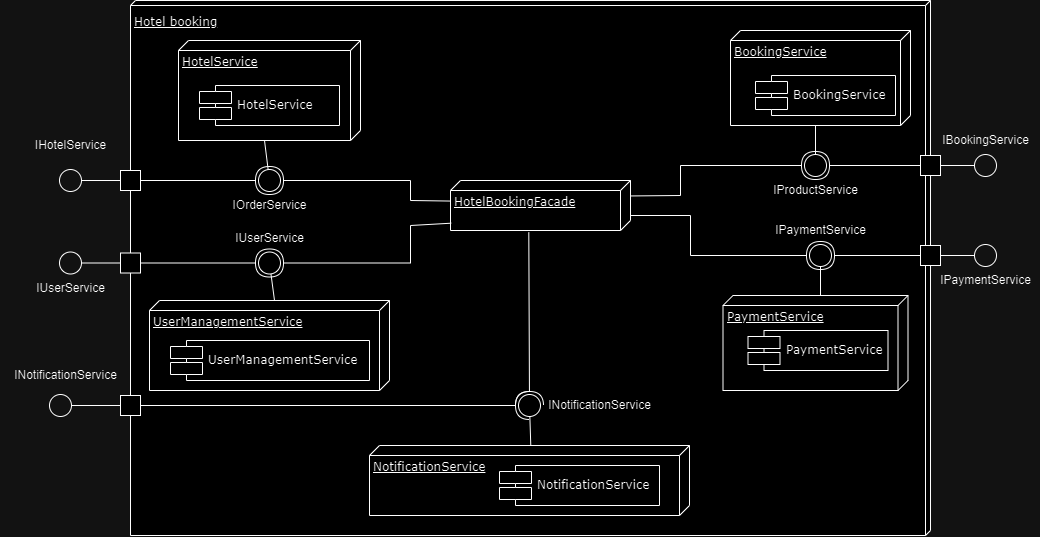

The diagram above was exported from draw.io. Its source (the exported page's mxGraphModel, read from the mxfile embedded in the PNG):
<mxGraphModel dx="2861" dy="644" grid="1" gridSize="10" guides="1" tooltips="1" connect="1" arrows="1" fold="1" page="1" pageScale="1" pageWidth="850" pageHeight="1100" math="0" shadow="0">
  <root>
    <mxCell id="0" />
    <mxCell id="1" parent="0" />
    <mxCell id="8Zy6tLnmkr8Xdc4mqqAS-1" value="Hotel booking" style="verticalAlign=top;align=left;spacingTop=8;spacingLeft=2;spacingRight=12;shape=cube;size=5;direction=south;fontStyle=4;html=1;rounded=0;shadow=0;comic=0;labelBackgroundColor=none;strokeWidth=1;fontFamily=Verdana;fontSize=12" vertex="1" parent="1">
      <mxGeometry x="-930" y="140" width="800" height="535" as="geometry" />
    </mxCell>
    <mxCell id="8Zy6tLnmkr8Xdc4mqqAS-2" value="BookingService  " style="verticalAlign=top;align=left;spacingTop=8;spacingLeft=2;spacingRight=12;shape=cube;size=10;direction=south;fontStyle=4;html=1;rounded=0;shadow=0;comic=0;labelBackgroundColor=none;strokeWidth=1;fontFamily=Verdana;fontSize=12" vertex="1" parent="1">
      <mxGeometry x="-330" y="170" width="180" height="95" as="geometry" />
    </mxCell>
    <mxCell id="8Zy6tLnmkr8Xdc4mqqAS-3" value="BookingService  " style="shape=component;align=left;spacingLeft=36;rounded=0;shadow=0;comic=0;labelBackgroundColor=none;strokeWidth=1;fontFamily=Verdana;fontSize=12;html=1;" vertex="1" parent="1">
      <mxGeometry x="-305" y="215" width="140" height="40" as="geometry" />
    </mxCell>
    <mxCell id="8Zy6tLnmkr8Xdc4mqqAS-4" value="&lt;font style=&quot;font-size: 12px;&quot;&gt;IProductService&lt;/font&gt;" style="text;html=1;align=center;verticalAlign=middle;resizable=0;points=[];autosize=1;strokeColor=none;fillColor=none;spacing=2;" vertex="1" parent="1">
      <mxGeometry x="-300" y="315" width="110" height="30" as="geometry" />
    </mxCell>
    <mxCell id="8Zy6tLnmkr8Xdc4mqqAS-5" value="HotelBookingFacade" style="verticalAlign=top;align=left;spacingTop=8;spacingLeft=2;spacingRight=12;shape=cube;size=10;direction=south;fontStyle=4;html=1;rounded=0;shadow=0;comic=0;labelBackgroundColor=none;strokeWidth=1;fontFamily=Verdana;fontSize=12" vertex="1" parent="1">
      <mxGeometry x="-610" y="320" width="180" height="50" as="geometry" />
    </mxCell>
    <mxCell id="8Zy6tLnmkr8Xdc4mqqAS-6" value="PaymentService    " style="verticalAlign=top;align=left;spacingTop=8;spacingLeft=2;spacingRight=12;shape=cube;size=10;direction=south;fontStyle=4;html=1;rounded=0;shadow=0;comic=0;labelBackgroundColor=none;strokeWidth=1;fontFamily=Verdana;fontSize=12" vertex="1" parent="1">
      <mxGeometry x="-337.5" y="435" width="185" height="95" as="geometry" />
    </mxCell>
    <mxCell id="8Zy6tLnmkr8Xdc4mqqAS-7" value="PaymentService    " style="shape=component;align=left;spacingLeft=36;rounded=0;shadow=0;comic=0;labelBackgroundColor=none;strokeWidth=1;fontFamily=Verdana;fontSize=12;html=1;" vertex="1" parent="1">
      <mxGeometry x="-312.5" y="470" width="140" height="40" as="geometry" />
    </mxCell>
    <mxCell id="8Zy6tLnmkr8Xdc4mqqAS-8" value="NotificationService     " style="verticalAlign=top;align=left;spacingTop=8;spacingLeft=2;spacingRight=12;shape=cube;size=10;direction=south;fontStyle=4;html=1;rounded=0;shadow=0;comic=0;labelBackgroundColor=none;strokeWidth=1;fontFamily=Verdana;fontSize=12" vertex="1" parent="1">
      <mxGeometry x="-691" y="585" width="320" height="70" as="geometry" />
    </mxCell>
    <mxCell id="8Zy6tLnmkr8Xdc4mqqAS-9" value="NotificationService   " style="shape=component;align=left;spacingLeft=36;rounded=0;shadow=0;comic=0;labelBackgroundColor=none;strokeWidth=1;fontFamily=Verdana;fontSize=12;html=1;" vertex="1" parent="1">
      <mxGeometry x="-561" y="605" width="160" height="40" as="geometry" />
    </mxCell>
    <mxCell id="8Zy6tLnmkr8Xdc4mqqAS-10" value="HotelService      " style="verticalAlign=top;align=left;spacingTop=8;spacingLeft=2;spacingRight=12;shape=cube;size=10;direction=south;fontStyle=4;html=1;rounded=0;shadow=0;comic=0;labelBackgroundColor=none;strokeWidth=1;fontFamily=Verdana;fontSize=12" vertex="1" parent="1">
      <mxGeometry x="-882" y="180" width="182" height="100" as="geometry" />
    </mxCell>
    <mxCell id="8Zy6tLnmkr8Xdc4mqqAS-11" value="HotelService      " style="shape=component;align=left;spacingLeft=36;rounded=0;shadow=0;comic=0;labelBackgroundColor=none;strokeWidth=1;fontFamily=Verdana;fontSize=12;html=1;" vertex="1" parent="1">
      <mxGeometry x="-861" y="225" width="140" height="40" as="geometry" />
    </mxCell>
    <mxCell id="8Zy6tLnmkr8Xdc4mqqAS-12" value="UserManagementService           " style="verticalAlign=top;align=left;spacingTop=8;spacingLeft=2;spacingRight=12;shape=cube;size=10;direction=south;fontStyle=4;html=1;rounded=0;shadow=0;comic=0;labelBackgroundColor=none;strokeWidth=1;fontFamily=Verdana;fontSize=12" vertex="1" parent="1">
      <mxGeometry x="-911" y="440" width="240" height="90" as="geometry" />
    </mxCell>
    <mxCell id="8Zy6tLnmkr8Xdc4mqqAS-13" value="UserManagementService           " style="shape=component;align=left;spacingLeft=36;rounded=0;shadow=0;comic=0;labelBackgroundColor=none;strokeWidth=1;fontFamily=Verdana;fontSize=12;html=1;" vertex="1" parent="1">
      <mxGeometry x="-890" y="480" width="199" height="40" as="geometry" />
    </mxCell>
    <mxCell id="8Zy6tLnmkr8Xdc4mqqAS-14" value="" style="html=1;rounded=0;rotation=-180;" vertex="1" parent="1">
      <mxGeometry x="-140" y="295" width="20" height="20" as="geometry" />
    </mxCell>
    <mxCell id="8Zy6tLnmkr8Xdc4mqqAS-15" value="" style="rounded=0;orthogonalLoop=1;jettySize=auto;html=1;endArrow=halfCircle;endFill=0;endSize=12;strokeWidth=1;sketch=0;exitX=1;exitY=0.5;exitDx=0;exitDy=0;textShadow=0;labelBorderColor=none;" edge="1" parent="1" source="8Zy6tLnmkr8Xdc4mqqAS-14" target="8Zy6tLnmkr8Xdc4mqqAS-18">
      <mxGeometry relative="1" as="geometry">
        <mxPoint x="-60" y="325" as="sourcePoint" />
        <mxPoint x="-230" y="305" as="targetPoint" />
      </mxGeometry>
    </mxCell>
    <mxCell id="8Zy6tLnmkr8Xdc4mqqAS-16" value="" style="rounded=0;orthogonalLoop=1;jettySize=auto;html=1;endArrow=oval;endFill=0;sketch=0;sourcePerimeterSpacing=0;targetPerimeterSpacing=0;endSize=22;exitX=0;exitY=0;exitDx=70;exitDy=145;exitPerimeter=0;" edge="1" parent="1" source="8Zy6tLnmkr8Xdc4mqqAS-18">
      <mxGeometry relative="1" as="geometry">
        <mxPoint x="-200" y="285" as="sourcePoint" />
        <mxPoint x="-245" y="305" as="targetPoint" />
      </mxGeometry>
    </mxCell>
    <mxCell id="8Zy6tLnmkr8Xdc4mqqAS-17" value="" style="rounded=0;orthogonalLoop=1;jettySize=auto;html=1;endArrow=oval;endFill=0;sketch=0;sourcePerimeterSpacing=0;targetPerimeterSpacing=0;endSize=22;exitX=0;exitY=0;exitDx=95;exitDy=95;exitPerimeter=0;textShadow=0;" edge="1" parent="1" source="8Zy6tLnmkr8Xdc4mqqAS-2" target="8Zy6tLnmkr8Xdc4mqqAS-18">
      <mxGeometry relative="1" as="geometry">
        <mxPoint x="-245" y="265" as="sourcePoint" />
        <mxPoint x="-245" y="305" as="targetPoint" />
      </mxGeometry>
    </mxCell>
    <mxCell id="8Zy6tLnmkr8Xdc4mqqAS-18" value="" style="ellipse;whiteSpace=wrap;html=1;align=center;aspect=fixed;fillColor=none;strokeColor=none;resizable=0;perimeter=centerPerimeter;rotatable=0;allowArrows=0;points=[];outlineConnect=1;" vertex="1" parent="1">
      <mxGeometry x="-250" y="300" width="10" height="10" as="geometry" />
    </mxCell>
    <mxCell id="8Zy6tLnmkr8Xdc4mqqAS-19" value="" style="rounded=0;orthogonalLoop=1;jettySize=auto;html=1;endArrow=halfCircle;endFill=0;endSize=12;strokeWidth=1;sketch=0;entryX=0.25;entryY=0.925;entryDx=0;entryDy=0;entryPerimeter=0;exitX=0.309;exitY=0;exitDx=0;exitDy=0;exitPerimeter=0;" edge="1" parent="1" source="8Zy6tLnmkr8Xdc4mqqAS-5" target="8Zy6tLnmkr8Xdc4mqqAS-18">
      <mxGeometry relative="1" as="geometry">
        <mxPoint x="-370" y="375" as="sourcePoint" />
        <mxPoint x="-310" y="335" as="targetPoint" />
        <Array as="points">
          <mxPoint x="-380" y="335" />
          <mxPoint x="-380" y="305" />
        </Array>
      </mxGeometry>
    </mxCell>
    <mxCell id="8Zy6tLnmkr8Xdc4mqqAS-20" value="" style="rounded=0;orthogonalLoop=1;jettySize=auto;html=1;endArrow=halfCircle;endFill=0;endSize=12;strokeWidth=1;sketch=0;entryX=0.25;entryY=0.925;entryDx=0;entryDy=0;entryPerimeter=0;exitX=0.7;exitY=-0.003;exitDx=0;exitDy=0;exitPerimeter=0;" edge="1" parent="1" source="8Zy6tLnmkr8Xdc4mqqAS-5" target="8Zy6tLnmkr8Xdc4mqqAS-23">
      <mxGeometry relative="1" as="geometry">
        <mxPoint x="-380" y="335" as="sourcePoint" />
        <mxPoint x="-320" y="425" as="targetPoint" />
        <Array as="points">
          <mxPoint x="-370" y="355" />
          <mxPoint x="-370" y="395" />
        </Array>
      </mxGeometry>
    </mxCell>
    <mxCell id="8Zy6tLnmkr8Xdc4mqqAS-21" value="" style="rounded=0;orthogonalLoop=1;jettySize=auto;html=1;endArrow=halfCircle;endFill=0;endSize=12;strokeWidth=1;sketch=0;exitX=1;exitY=0.5;exitDx=0;exitDy=0;" edge="1" parent="1" source="8Zy6tLnmkr8Xdc4mqqAS-24" target="8Zy6tLnmkr8Xdc4mqqAS-23">
      <mxGeometry relative="1" as="geometry">
        <mxPoint x="-90" y="395" as="sourcePoint" />
        <mxPoint x="-240" y="395" as="targetPoint" />
      </mxGeometry>
    </mxCell>
    <mxCell id="8Zy6tLnmkr8Xdc4mqqAS-22" value="" style="rounded=0;orthogonalLoop=1;jettySize=auto;html=1;endArrow=oval;endFill=0;sketch=0;sourcePerimeterSpacing=0;targetPerimeterSpacing=0;endSize=22;exitX=0;exitY=0;exitDx=0;exitDy=87.5;exitPerimeter=0;" edge="1" parent="1" source="8Zy6tLnmkr8Xdc4mqqAS-6" target="8Zy6tLnmkr8Xdc4mqqAS-23">
      <mxGeometry relative="1" as="geometry">
        <mxPoint x="-255" y="355" as="sourcePoint" />
        <mxPoint x="-255" y="395" as="targetPoint" />
      </mxGeometry>
    </mxCell>
    <mxCell id="8Zy6tLnmkr8Xdc4mqqAS-23" value="" style="ellipse;whiteSpace=wrap;html=1;align=center;aspect=fixed;fillColor=none;strokeColor=none;resizable=0;perimeter=centerPerimeter;rotatable=0;allowArrows=0;points=[];outlineConnect=1;" vertex="1" parent="1">
      <mxGeometry x="-245" y="390" width="10" height="10" as="geometry" />
    </mxCell>
    <mxCell id="8Zy6tLnmkr8Xdc4mqqAS-24" value="" style="html=1;rounded=0;rotation=-180;" vertex="1" parent="1">
      <mxGeometry x="-140" y="385" width="20" height="20" as="geometry" />
    </mxCell>
    <mxCell id="8Zy6tLnmkr8Xdc4mqqAS-25" value="&lt;font style=&quot;font-size: 12px;&quot;&gt;IPaymentService&lt;/font&gt;" style="text;html=1;align=center;verticalAlign=middle;resizable=0;points=[];autosize=1;strokeColor=none;fillColor=none;spacing=2;" vertex="1" parent="1">
      <mxGeometry x="-295" y="355" width="110" height="30" as="geometry" />
    </mxCell>
    <mxCell id="8Zy6tLnmkr8Xdc4mqqAS-26" value="&lt;font style=&quot;font-size: 12px;&quot;&gt;IBookingService&lt;/font&gt;" style="text;html=1;align=center;verticalAlign=middle;resizable=0;points=[];autosize=1;strokeColor=none;fillColor=none;spacing=2;" vertex="1" parent="1">
      <mxGeometry x="-130" y="265" width="110" height="30" as="geometry" />
    </mxCell>
    <mxCell id="8Zy6tLnmkr8Xdc4mqqAS-27" value="" style="ellipse;whiteSpace=wrap;html=1;align=center;aspect=fixed;fillColor=none;strokeColor=none;resizable=0;perimeter=centerPerimeter;rotatable=0;allowArrows=0;points=[];outlineConnect=1;" vertex="1" parent="1">
      <mxGeometry x="-80" y="390" width="10" height="10" as="geometry" />
    </mxCell>
    <mxCell id="8Zy6tLnmkr8Xdc4mqqAS-28" value="" style="rounded=0;orthogonalLoop=1;jettySize=auto;html=1;endArrow=oval;endFill=0;sketch=0;sourcePerimeterSpacing=0;targetPerimeterSpacing=0;endSize=22;exitX=0;exitY=0.5;exitDx=0;exitDy=0;" edge="1" parent="1" source="8Zy6tLnmkr8Xdc4mqqAS-24" target="8Zy6tLnmkr8Xdc4mqqAS-27">
      <mxGeometry relative="1" as="geometry">
        <mxPoint x="-122.5" y="395" as="sourcePoint" />
        <mxPoint x="-75" y="395" as="targetPoint" />
      </mxGeometry>
    </mxCell>
    <mxCell id="8Zy6tLnmkr8Xdc4mqqAS-29" value="" style="ellipse;whiteSpace=wrap;html=1;align=center;aspect=fixed;fillColor=none;strokeColor=none;resizable=0;perimeter=centerPerimeter;rotatable=0;allowArrows=0;points=[];outlineConnect=1;" vertex="1" parent="1">
      <mxGeometry x="-80" y="300" width="10" height="10" as="geometry" />
    </mxCell>
    <mxCell id="8Zy6tLnmkr8Xdc4mqqAS-30" value="" style="rounded=0;orthogonalLoop=1;jettySize=auto;html=1;endArrow=oval;endFill=0;sketch=0;sourcePerimeterSpacing=0;targetPerimeterSpacing=0;endSize=22;exitX=0;exitY=0.5;exitDx=0;exitDy=0;" edge="1" parent="1" source="8Zy6tLnmkr8Xdc4mqqAS-14" target="8Zy6tLnmkr8Xdc4mqqAS-29">
      <mxGeometry relative="1" as="geometry">
        <mxPoint x="-122.5" y="305" as="sourcePoint" />
        <mxPoint x="-75" y="305" as="targetPoint" />
      </mxGeometry>
    </mxCell>
    <mxCell id="8Zy6tLnmkr8Xdc4mqqAS-31" value="&lt;font style=&quot;font-size: 12px;&quot;&gt;IPaymentService&lt;/font&gt;" style="text;html=1;align=center;verticalAlign=middle;resizable=0;points=[];autosize=1;strokeColor=none;fillColor=none;spacing=2;" vertex="1" parent="1">
      <mxGeometry x="-130" y="405" width="110" height="30" as="geometry" />
    </mxCell>
    <mxCell id="8Zy6tLnmkr8Xdc4mqqAS-32" value="" style="rounded=0;orthogonalLoop=1;jettySize=auto;html=1;endArrow=halfCircle;endFill=0;endSize=12;strokeWidth=1;sketch=0;entryX=0.25;entryY=0.925;entryDx=0;entryDy=0;entryPerimeter=0;exitX=1.033;exitY=0.565;exitDx=0;exitDy=0;exitPerimeter=0;" edge="1" parent="1" source="8Zy6tLnmkr8Xdc4mqqAS-5" target="8Zy6tLnmkr8Xdc4mqqAS-35">
      <mxGeometry relative="1" as="geometry">
        <mxPoint x="-525" y="345" as="sourcePoint" />
        <mxPoint x="-611" y="575" as="targetPoint" />
        <Array as="points" />
      </mxGeometry>
    </mxCell>
    <mxCell id="8Zy6tLnmkr8Xdc4mqqAS-33" value="" style="rounded=0;orthogonalLoop=1;jettySize=auto;html=1;endArrow=halfCircle;endFill=0;endSize=12;strokeWidth=1;sketch=0;exitX=0;exitY=0.5;exitDx=0;exitDy=0;" edge="1" parent="1" source="8Zy6tLnmkr8Xdc4mqqAS-36" target="8Zy6tLnmkr8Xdc4mqqAS-35">
      <mxGeometry relative="1" as="geometry">
        <mxPoint x="-660" y="545" as="sourcePoint" />
        <mxPoint x="-531" y="545" as="targetPoint" />
      </mxGeometry>
    </mxCell>
    <mxCell id="8Zy6tLnmkr8Xdc4mqqAS-34" value="" style="rounded=0;orthogonalLoop=1;jettySize=auto;html=1;endArrow=oval;endFill=0;sketch=0;sourcePerimeterSpacing=0;targetPerimeterSpacing=0;endSize=22;exitX=0;exitY=0.496;exitDx=0;exitDy=0;exitPerimeter=0;" edge="1" parent="1" source="8Zy6tLnmkr8Xdc4mqqAS-8" target="8Zy6tLnmkr8Xdc4mqqAS-35">
      <mxGeometry relative="1" as="geometry">
        <mxPoint x="-526" y="590" as="sourcePoint" />
        <mxPoint x="-546" y="545" as="targetPoint" />
      </mxGeometry>
    </mxCell>
    <mxCell id="8Zy6tLnmkr8Xdc4mqqAS-35" value="" style="ellipse;whiteSpace=wrap;html=1;align=center;aspect=fixed;fillColor=none;strokeColor=none;resizable=0;perimeter=centerPerimeter;rotatable=0;allowArrows=0;points=[];outlineConnect=1;" vertex="1" parent="1">
      <mxGeometry x="-536" y="540" width="10" height="10" as="geometry" />
    </mxCell>
    <mxCell id="8Zy6tLnmkr8Xdc4mqqAS-36" value="" style="html=1;rounded=0;rotation=-180;" vertex="1" parent="1">
      <mxGeometry x="-940" y="535" width="20" height="20" as="geometry" />
    </mxCell>
    <mxCell id="8Zy6tLnmkr8Xdc4mqqAS-37" value="" style="ellipse;whiteSpace=wrap;html=1;align=center;aspect=fixed;fillColor=none;strokeColor=none;resizable=0;perimeter=centerPerimeter;rotatable=0;allowArrows=0;points=[];outlineConnect=1;" vertex="1" parent="1">
      <mxGeometry x="-1005" y="540" width="10" height="10" as="geometry" />
    </mxCell>
    <mxCell id="8Zy6tLnmkr8Xdc4mqqAS-38" value="" style="rounded=0;orthogonalLoop=1;jettySize=auto;html=1;endArrow=oval;endFill=0;sketch=0;sourcePerimeterSpacing=0;targetPerimeterSpacing=0;endSize=22;exitX=1;exitY=0.5;exitDx=0;exitDy=0;entryX=0.046;entryY=-0.092;entryDx=0;entryDy=0;entryPerimeter=0;" edge="1" parent="1" source="8Zy6tLnmkr8Xdc4mqqAS-36" target="8Zy6tLnmkr8Xdc4mqqAS-37">
      <mxGeometry relative="1" as="geometry">
        <mxPoint x="-1075" y="565" as="sourcePoint" />
        <mxPoint x="-1025" y="530" as="targetPoint" />
      </mxGeometry>
    </mxCell>
    <mxCell id="8Zy6tLnmkr8Xdc4mqqAS-39" value="&lt;font style=&quot;font-size: 12px;&quot;&gt;INotificationService&lt;/font&gt;" style="text;html=1;align=center;verticalAlign=middle;resizable=0;points=[];autosize=1;strokeColor=none;fillColor=none;spacing=2;" vertex="1" parent="1">
      <mxGeometry x="-1060" y="500" width="130" height="30" as="geometry" />
    </mxCell>
    <mxCell id="8Zy6tLnmkr8Xdc4mqqAS-40" value="" style="rounded=0;orthogonalLoop=1;jettySize=auto;html=1;endArrow=halfCircle;endFill=0;endSize=12;strokeWidth=1;sketch=0;entryX=0.25;entryY=0.925;entryDx=0;entryDy=0;entryPerimeter=0;exitX=0.411;exitY=1.001;exitDx=0;exitDy=0;exitPerimeter=0;" edge="1" parent="1" source="8Zy6tLnmkr8Xdc4mqqAS-5" target="8Zy6tLnmkr8Xdc4mqqAS-43">
      <mxGeometry relative="1" as="geometry">
        <mxPoint x="-610" y="340" as="sourcePoint" />
        <mxPoint x="-871" y="350" as="targetPoint" />
        <Array as="points">
          <mxPoint x="-650" y="340" />
          <mxPoint x="-650" y="320" />
        </Array>
      </mxGeometry>
    </mxCell>
    <mxCell id="8Zy6tLnmkr8Xdc4mqqAS-41" value="" style="rounded=0;orthogonalLoop=1;jettySize=auto;html=1;endArrow=halfCircle;endFill=0;endSize=12;strokeWidth=1;sketch=0;exitX=1;exitY=0.5;exitDx=0;exitDy=0;" edge="1" parent="1" source="8Zy6tLnmkr8Xdc4mqqAS-44" target="8Zy6tLnmkr8Xdc4mqqAS-43">
      <mxGeometry relative="1" as="geometry">
        <mxPoint x="-641" y="320" as="sourcePoint" />
        <mxPoint x="-791" y="320" as="targetPoint" />
      </mxGeometry>
    </mxCell>
    <mxCell id="8Zy6tLnmkr8Xdc4mqqAS-42" value="" style="rounded=0;orthogonalLoop=1;jettySize=auto;html=1;endArrow=oval;endFill=0;sketch=0;sourcePerimeterSpacing=0;targetPerimeterSpacing=0;endSize=22;exitX=0;exitY=0;exitDx=100;exitDy=96;exitPerimeter=0;" edge="1" parent="1" source="8Zy6tLnmkr8Xdc4mqqAS-10" target="8Zy6tLnmkr8Xdc4mqqAS-43">
      <mxGeometry relative="1" as="geometry">
        <mxPoint x="-790" y="285" as="sourcePoint" />
        <mxPoint x="-806" y="315" as="targetPoint" />
      </mxGeometry>
    </mxCell>
    <mxCell id="8Zy6tLnmkr8Xdc4mqqAS-43" value="" style="ellipse;whiteSpace=wrap;html=1;align=center;aspect=fixed;fillColor=none;strokeColor=none;resizable=0;perimeter=centerPerimeter;rotatable=0;allowArrows=0;points=[];outlineConnect=1;" vertex="1" parent="1">
      <mxGeometry x="-796" y="315" width="10" height="10" as="geometry" />
    </mxCell>
    <mxCell id="8Zy6tLnmkr8Xdc4mqqAS-44" value="" style="html=1;rounded=0;rotation=-180;" vertex="1" parent="1">
      <mxGeometry x="-940" y="310" width="20" height="20" as="geometry" />
    </mxCell>
    <mxCell id="8Zy6tLnmkr8Xdc4mqqAS-45" value="" style="ellipse;whiteSpace=wrap;html=1;align=center;aspect=fixed;fillColor=none;strokeColor=none;resizable=0;perimeter=centerPerimeter;rotatable=0;allowArrows=0;points=[];outlineConnect=1;" vertex="1" parent="1">
      <mxGeometry x="-995" y="315" width="10" height="10" as="geometry" />
    </mxCell>
    <mxCell id="8Zy6tLnmkr8Xdc4mqqAS-46" value="" style="rounded=0;orthogonalLoop=1;jettySize=auto;html=1;endArrow=oval;endFill=0;sketch=0;sourcePerimeterSpacing=0;targetPerimeterSpacing=0;endSize=22;exitX=1;exitY=0.5;exitDx=0;exitDy=0;entryX=0.046;entryY=-0.092;entryDx=0;entryDy=0;entryPerimeter=0;" edge="1" parent="1" source="8Zy6tLnmkr8Xdc4mqqAS-44" target="8Zy6tLnmkr8Xdc4mqqAS-45">
      <mxGeometry relative="1" as="geometry">
        <mxPoint x="-1065" y="340" as="sourcePoint" />
        <mxPoint x="-1015" y="305" as="targetPoint" />
      </mxGeometry>
    </mxCell>
    <mxCell id="8Zy6tLnmkr8Xdc4mqqAS-47" value="&lt;font style=&quot;font-size: 12px;&quot;&gt;IHotelService&lt;/font&gt;" style="text;html=1;align=center;verticalAlign=middle;resizable=0;points=[];autosize=1;strokeColor=none;fillColor=none;spacing=2;" vertex="1" parent="1">
      <mxGeometry x="-1035" y="270" width="90" height="30" as="geometry" />
    </mxCell>
    <mxCell id="8Zy6tLnmkr8Xdc4mqqAS-48" value="&lt;font style=&quot;font-size: 12px;&quot;&gt;IOrderService&lt;/font&gt;" style="text;html=1;align=center;verticalAlign=middle;resizable=0;points=[];autosize=1;strokeColor=none;fillColor=none;spacing=2;" vertex="1" parent="1">
      <mxGeometry x="-841" y="330" width="100" height="30" as="geometry" />
    </mxCell>
    <mxCell id="8Zy6tLnmkr8Xdc4mqqAS-49" value="" style="rounded=0;orthogonalLoop=1;jettySize=auto;html=1;endArrow=halfCircle;endFill=0;endSize=12;strokeWidth=1;sketch=0;entryX=0.25;entryY=0.925;entryDx=0;entryDy=0;entryPerimeter=0;exitX=0.854;exitY=0.996;exitDx=0;exitDy=0;exitPerimeter=0;" edge="1" parent="1" source="8Zy6tLnmkr8Xdc4mqqAS-5" target="8Zy6tLnmkr8Xdc4mqqAS-52">
      <mxGeometry relative="1" as="geometry">
        <mxPoint x="-610" y="422.5" as="sourcePoint" />
        <mxPoint x="-871" y="432.5" as="targetPoint" />
        <Array as="points">
          <mxPoint x="-650" y="365" />
          <mxPoint x="-650" y="402.5" />
        </Array>
      </mxGeometry>
    </mxCell>
    <mxCell id="8Zy6tLnmkr8Xdc4mqqAS-50" value="" style="rounded=0;orthogonalLoop=1;jettySize=auto;html=1;endArrow=halfCircle;endFill=0;endSize=12;strokeWidth=1;sketch=0;exitX=1;exitY=0.5;exitDx=0;exitDy=0;" edge="1" parent="1" source="8Zy6tLnmkr8Xdc4mqqAS-53" target="8Zy6tLnmkr8Xdc4mqqAS-52">
      <mxGeometry relative="1" as="geometry">
        <mxPoint x="-641" y="402.5" as="sourcePoint" />
        <mxPoint x="-791" y="402.5" as="targetPoint" />
      </mxGeometry>
    </mxCell>
    <mxCell id="8Zy6tLnmkr8Xdc4mqqAS-51" value="" style="rounded=0;orthogonalLoop=1;jettySize=auto;html=1;endArrow=oval;endFill=0;sketch=0;sourcePerimeterSpacing=0;targetPerimeterSpacing=0;endSize=22;exitX=0;exitY=0;exitDx=0;exitDy=115;exitPerimeter=0;" edge="1" parent="1" source="8Zy6tLnmkr8Xdc4mqqAS-12" target="8Zy6tLnmkr8Xdc4mqqAS-52">
      <mxGeometry relative="1" as="geometry">
        <mxPoint x="-796" y="347.5" as="sourcePoint" />
        <mxPoint x="-806" y="397.5" as="targetPoint" />
      </mxGeometry>
    </mxCell>
    <mxCell id="8Zy6tLnmkr8Xdc4mqqAS-52" value="" style="ellipse;whiteSpace=wrap;html=1;align=center;aspect=fixed;fillColor=none;strokeColor=none;resizable=0;perimeter=centerPerimeter;rotatable=0;allowArrows=0;points=[];outlineConnect=1;" vertex="1" parent="1">
      <mxGeometry x="-796" y="397.5" width="10" height="10" as="geometry" />
    </mxCell>
    <mxCell id="8Zy6tLnmkr8Xdc4mqqAS-53" value="" style="html=1;rounded=0;rotation=-180;" vertex="1" parent="1">
      <mxGeometry x="-940" y="392.5" width="20" height="20" as="geometry" />
    </mxCell>
    <mxCell id="8Zy6tLnmkr8Xdc4mqqAS-54" value="" style="ellipse;whiteSpace=wrap;html=1;align=center;aspect=fixed;fillColor=none;strokeColor=none;resizable=0;perimeter=centerPerimeter;rotatable=0;allowArrows=0;points=[];outlineConnect=1;" vertex="1" parent="1">
      <mxGeometry x="-995" y="397.5" width="10" height="10" as="geometry" />
    </mxCell>
    <mxCell id="8Zy6tLnmkr8Xdc4mqqAS-55" value="" style="rounded=0;orthogonalLoop=1;jettySize=auto;html=1;endArrow=oval;endFill=0;sketch=0;sourcePerimeterSpacing=0;targetPerimeterSpacing=0;endSize=22;exitX=1;exitY=0.5;exitDx=0;exitDy=0;entryX=0.046;entryY=-0.092;entryDx=0;entryDy=0;entryPerimeter=0;" edge="1" parent="1" source="8Zy6tLnmkr8Xdc4mqqAS-53" target="8Zy6tLnmkr8Xdc4mqqAS-54">
      <mxGeometry relative="1" as="geometry">
        <mxPoint x="-1065" y="422.5" as="sourcePoint" />
        <mxPoint x="-1015" y="387.5" as="targetPoint" />
      </mxGeometry>
    </mxCell>
    <mxCell id="8Zy6tLnmkr8Xdc4mqqAS-56" value="&lt;font style=&quot;font-size: 12px;&quot;&gt;IUserService&lt;/font&gt;" style="text;html=1;align=center;verticalAlign=middle;resizable=0;points=[];autosize=1;strokeColor=none;fillColor=none;spacing=2;" vertex="1" parent="1">
      <mxGeometry x="-1035" y="412.5" width="90" height="30" as="geometry" />
    </mxCell>
    <mxCell id="8Zy6tLnmkr8Xdc4mqqAS-57" value="&lt;font style=&quot;font-size: 12px;&quot;&gt;IUserService&lt;/font&gt;" style="text;html=1;align=center;verticalAlign=middle;resizable=0;points=[];autosize=1;strokeColor=none;fillColor=none;spacing=2;" vertex="1" parent="1">
      <mxGeometry x="-836" y="362.5" width="90" height="30" as="geometry" />
    </mxCell>
    <mxCell id="8Zy6tLnmkr8Xdc4mqqAS-58" value="&lt;font style=&quot;font-size: 12px;&quot;&gt;INotificationService&lt;/font&gt;" style="text;html=1;align=center;verticalAlign=middle;resizable=0;points=[];autosize=1;strokeColor=none;fillColor=none;spacing=2;" vertex="1" parent="1">
      <mxGeometry x="-526" y="530" width="130" height="30" as="geometry" />
    </mxCell>
  </root>
</mxGraphModel>